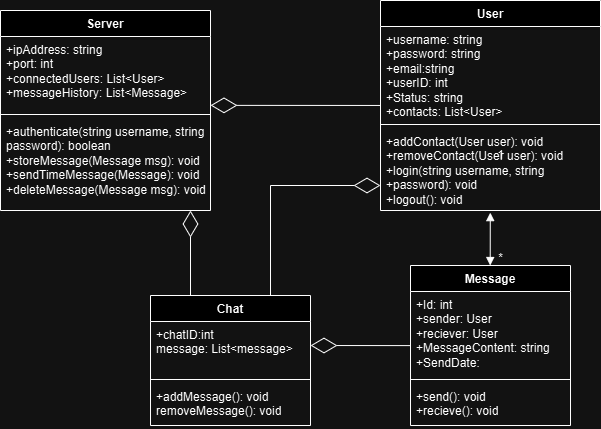

The diagram above was exported from draw.io. Its source (the exported page's mxGraphModel, read from the mxfile embedded in the PNG):
<mxGraphModel dx="365" dy="724" grid="1" gridSize="10" guides="1" tooltips="1" connect="1" arrows="1" fold="1" page="1" pageScale="1" pageWidth="827" pageHeight="1169" math="0" shadow="0">
  <root>
    <mxCell id="0" />
    <mxCell id="1" parent="0" />
    <mxCell id="uK19fybNpg1_1grzp6Gz-1" value="User" style="swimlane;fontStyle=1;align=center;verticalAlign=top;childLayout=stackLayout;horizontal=1;startSize=26;horizontalStack=0;resizeParent=1;resizeParentMax=0;resizeLast=0;collapsible=1;marginBottom=0;whiteSpace=wrap;html=1;" parent="1" vertex="1">
      <mxGeometry x="510" y="55" width="220" height="210" as="geometry" />
    </mxCell>
    <mxCell id="uK19fybNpg1_1grzp6Gz-2" value="+username: string&lt;div&gt;+password: string&lt;/div&gt;&lt;div&gt;+email:string&lt;br&gt;&lt;div&gt;+userID: int&lt;/div&gt;&lt;div&gt;+Status: string&lt;/div&gt;&lt;div&gt;+contacts: List&amp;lt;User&amp;gt;&lt;/div&gt;&lt;/div&gt;" style="text;strokeColor=none;fillColor=none;align=left;verticalAlign=top;spacingLeft=4;spacingRight=4;overflow=hidden;rotatable=0;points=[[0,0.5],[1,0.5]];portConstraint=eastwest;whiteSpace=wrap;html=1;" parent="uK19fybNpg1_1grzp6Gz-1" vertex="1">
      <mxGeometry y="26" width="220" height="94" as="geometry" />
    </mxCell>
    <mxCell id="uK19fybNpg1_1grzp6Gz-3" value="" style="line;strokeWidth=1;fillColor=none;align=left;verticalAlign=middle;spacingTop=-1;spacingLeft=3;spacingRight=3;rotatable=0;labelPosition=right;points=[];portConstraint=eastwest;strokeColor=inherit;" parent="uK19fybNpg1_1grzp6Gz-1" vertex="1">
      <mxGeometry y="120" width="220" height="8" as="geometry" />
    </mxCell>
    <mxCell id="uK19fybNpg1_1grzp6Gz-4" value="&lt;div&gt;&lt;span style=&quot;background-color: initial;&quot;&gt;+addContact(User user): void&lt;/span&gt;&lt;/div&gt;&lt;div&gt;&lt;span style=&quot;background-color: initial;&quot;&gt;+removeContact(User user): void&lt;/span&gt;&lt;/div&gt;&lt;div&gt;+login(string username, string +password): void&lt;div&gt;+logout(): void&lt;/div&gt;&lt;/div&gt;" style="text;strokeColor=none;fillColor=none;align=left;verticalAlign=top;spacingLeft=4;spacingRight=4;overflow=hidden;rotatable=0;points=[[0,0.5],[1,0.5]];portConstraint=eastwest;whiteSpace=wrap;html=1;" parent="uK19fybNpg1_1grzp6Gz-1" vertex="1">
      <mxGeometry y="128" width="220" height="82" as="geometry" />
    </mxCell>
    <mxCell id="uK19fybNpg1_1grzp6Gz-9" value="Server" style="swimlane;fontStyle=1;align=center;verticalAlign=top;childLayout=stackLayout;horizontal=1;startSize=26;horizontalStack=0;resizeParent=1;resizeParentMax=0;resizeLast=0;collapsible=1;marginBottom=0;whiteSpace=wrap;html=1;" parent="1" vertex="1">
      <mxGeometry x="130" y="65" width="210" height="200" as="geometry" />
    </mxCell>
    <mxCell id="uK19fybNpg1_1grzp6Gz-10" value="&lt;div&gt;+ipAddress: string&lt;/div&gt;&lt;div&gt;+port: int&lt;/div&gt;+connectedUsers: List&amp;lt;User&amp;gt;&lt;div&gt;+messageHistory: List&amp;lt;Message&amp;gt;&lt;/div&gt;" style="text;strokeColor=none;fillColor=none;align=left;verticalAlign=top;spacingLeft=4;spacingRight=4;overflow=hidden;rotatable=0;points=[[0,0.5],[1,0.5]];portConstraint=eastwest;whiteSpace=wrap;html=1;" parent="uK19fybNpg1_1grzp6Gz-9" vertex="1">
      <mxGeometry y="26" width="210" height="74" as="geometry" />
    </mxCell>
    <mxCell id="uK19fybNpg1_1grzp6Gz-11" value="" style="line;strokeWidth=1;fillColor=none;align=left;verticalAlign=middle;spacingTop=-1;spacingLeft=3;spacingRight=3;rotatable=0;labelPosition=right;points=[];portConstraint=eastwest;strokeColor=inherit;" parent="uK19fybNpg1_1grzp6Gz-9" vertex="1">
      <mxGeometry y="100" width="210" height="8" as="geometry" />
    </mxCell>
    <mxCell id="uK19fybNpg1_1grzp6Gz-12" value="+authenticate(string username, string password): boolean&lt;div&gt;+storeMessage(Message msg): void&lt;br&gt;+sendTimeMessage(Message): void&lt;/div&gt;&lt;div&gt;+deleteMessage(Message msg): void&lt;/div&gt;" style="text;strokeColor=none;fillColor=none;align=left;verticalAlign=top;spacingLeft=4;spacingRight=4;overflow=hidden;rotatable=0;points=[[0,0.5],[1,0.5]];portConstraint=eastwest;whiteSpace=wrap;html=1;" parent="uK19fybNpg1_1grzp6Gz-9" vertex="1">
      <mxGeometry y="108" width="210" height="92" as="geometry" />
    </mxCell>
    <mxCell id="uK19fybNpg1_1grzp6Gz-28" value="" style="endArrow=block;startArrow=block;endFill=1;startFill=1;html=1;rounded=0;entryX=0.499;entryY=1.026;entryDx=0;entryDy=0;entryPerimeter=0;" parent="1" target="uK19fybNpg1_1grzp6Gz-4" edge="1">
      <mxGeometry width="160" relative="1" as="geometry">
        <mxPoint x="619.71" y="320" as="sourcePoint" />
        <mxPoint x="620" y="200" as="targetPoint" />
      </mxGeometry>
    </mxCell>
    <mxCell id="uK19fybNpg1_1grzp6Gz-40" value="1" style="text;html=1;align=center;verticalAlign=middle;resizable=0;points=[];autosize=1;strokeColor=none;fillColor=none;" parent="1" vertex="1">
      <mxGeometry x="615" y="195" width="30" height="30" as="geometry" />
    </mxCell>
    <mxCell id="uK19fybNpg1_1grzp6Gz-41" value="*" style="text;html=1;align=center;verticalAlign=middle;resizable=0;points=[];autosize=1;strokeColor=none;fillColor=none;" parent="1" vertex="1">
      <mxGeometry x="615" y="298" width="30" height="30" as="geometry" />
    </mxCell>
    <mxCell id="8jcQHh8jOZ9sKBfxypX--2" value="Message" style="swimlane;fontStyle=1;align=center;verticalAlign=top;childLayout=stackLayout;horizontal=1;startSize=26;horizontalStack=0;resizeParent=1;resizeParentMax=0;resizeLast=0;collapsible=1;marginBottom=0;whiteSpace=wrap;html=1;" parent="1" vertex="1">
      <mxGeometry x="540" y="320" width="160" height="160" as="geometry" />
    </mxCell>
    <mxCell id="8jcQHh8jOZ9sKBfxypX--3" value="+Id: int&lt;div&gt;+sender: User&lt;/div&gt;&lt;div&gt;+reciever: User&lt;/div&gt;&lt;div&gt;+MessageContent: string&lt;/div&gt;&lt;div&gt;+SendDate:&amp;nbsp;&lt;/div&gt;" style="text;strokeColor=none;fillColor=none;align=left;verticalAlign=top;spacingLeft=4;spacingRight=4;overflow=hidden;rotatable=0;points=[[0,0.5],[1,0.5]];portConstraint=eastwest;whiteSpace=wrap;html=1;" parent="8jcQHh8jOZ9sKBfxypX--2" vertex="1">
      <mxGeometry y="26" width="160" height="84" as="geometry" />
    </mxCell>
    <mxCell id="8jcQHh8jOZ9sKBfxypX--4" value="" style="line;strokeWidth=1;fillColor=none;align=left;verticalAlign=middle;spacingTop=-1;spacingLeft=3;spacingRight=3;rotatable=0;labelPosition=right;points=[];portConstraint=eastwest;strokeColor=inherit;" parent="8jcQHh8jOZ9sKBfxypX--2" vertex="1">
      <mxGeometry y="110" width="160" height="8" as="geometry" />
    </mxCell>
    <mxCell id="8jcQHh8jOZ9sKBfxypX--5" value="+send(): void&lt;div&gt;+recieve(): void&lt;/div&gt;" style="text;strokeColor=none;fillColor=none;align=left;verticalAlign=top;spacingLeft=4;spacingRight=4;overflow=hidden;rotatable=0;points=[[0,0.5],[1,0.5]];portConstraint=eastwest;whiteSpace=wrap;html=1;" parent="8jcQHh8jOZ9sKBfxypX--2" vertex="1">
      <mxGeometry y="118" width="160" height="42" as="geometry" />
    </mxCell>
    <mxCell id="8jcQHh8jOZ9sKBfxypX--11" value="Chat" style="swimlane;fontStyle=1;align=center;verticalAlign=top;childLayout=stackLayout;horizontal=1;startSize=26;horizontalStack=0;resizeParent=1;resizeParentMax=0;resizeLast=0;collapsible=1;marginBottom=0;whiteSpace=wrap;html=1;" parent="1" vertex="1">
      <mxGeometry x="280" y="350" width="160" height="130" as="geometry" />
    </mxCell>
    <mxCell id="8jcQHh8jOZ9sKBfxypX--12" value="+chatID:int&lt;div&gt;message: List&amp;lt;message&amp;gt;&lt;/div&gt;&lt;div&gt;&lt;br&gt;&lt;/div&gt;" style="text;strokeColor=none;fillColor=none;align=left;verticalAlign=top;spacingLeft=4;spacingRight=4;overflow=hidden;rotatable=0;points=[[0,0.5],[1,0.5]];portConstraint=eastwest;whiteSpace=wrap;html=1;" parent="8jcQHh8jOZ9sKBfxypX--11" vertex="1">
      <mxGeometry y="26" width="160" height="54" as="geometry" />
    </mxCell>
    <mxCell id="8jcQHh8jOZ9sKBfxypX--13" value="" style="line;strokeWidth=1;fillColor=none;align=left;verticalAlign=middle;spacingTop=-1;spacingLeft=3;spacingRight=3;rotatable=0;labelPosition=right;points=[];portConstraint=eastwest;strokeColor=inherit;" parent="8jcQHh8jOZ9sKBfxypX--11" vertex="1">
      <mxGeometry y="80" width="160" height="8" as="geometry" />
    </mxCell>
    <mxCell id="8jcQHh8jOZ9sKBfxypX--14" value="+addMessage(): void&lt;div&gt;removeMessage(): void&lt;/div&gt;" style="text;strokeColor=none;fillColor=none;align=left;verticalAlign=top;spacingLeft=4;spacingRight=4;overflow=hidden;rotatable=0;points=[[0,0.5],[1,0.5]];portConstraint=eastwest;whiteSpace=wrap;html=1;" parent="8jcQHh8jOZ9sKBfxypX--11" vertex="1">
      <mxGeometry y="88" width="160" height="42" as="geometry" />
    </mxCell>
    <mxCell id="8jcQHh8jOZ9sKBfxypX--15" value="" style="endArrow=diamondThin;endFill=0;endSize=24;html=1;rounded=0;" parent="1" edge="1">
      <mxGeometry width="160" relative="1" as="geometry">
        <mxPoint x="400" y="240" as="sourcePoint" />
        <mxPoint x="510" y="240" as="targetPoint" />
      </mxGeometry>
    </mxCell>
    <mxCell id="8jcQHh8jOZ9sKBfxypX--19" value="" style="endArrow=none;html=1;rounded=0;exitX=0.75;exitY=0;exitDx=0;exitDy=0;" parent="1" source="8jcQHh8jOZ9sKBfxypX--11" edge="1">
      <mxGeometry width="50" height="50" relative="1" as="geometry">
        <mxPoint x="350" y="290" as="sourcePoint" />
        <mxPoint x="400" y="240" as="targetPoint" />
      </mxGeometry>
    </mxCell>
    <mxCell id="8jcQHh8jOZ9sKBfxypX--20" value="" style="endArrow=diamondThin;endFill=0;endSize=24;html=1;rounded=0;exitX=-0.003;exitY=0.644;exitDx=0;exitDy=0;exitPerimeter=0;" parent="1" source="8jcQHh8jOZ9sKBfxypX--3" edge="1">
      <mxGeometry width="160" relative="1" as="geometry">
        <mxPoint x="530" y="400" as="sourcePoint" />
        <mxPoint x="440" y="400" as="targetPoint" />
      </mxGeometry>
    </mxCell>
    <mxCell id="8jcQHh8jOZ9sKBfxypX--21" value="" style="endArrow=diamondThin;endFill=0;endSize=24;html=1;rounded=0;exitX=0;exitY=0.84;exitDx=0;exitDy=0;exitPerimeter=0;" parent="1" source="uK19fybNpg1_1grzp6Gz-2" edge="1">
      <mxGeometry width="160" relative="1" as="geometry">
        <mxPoint x="490" y="159.86" as="sourcePoint" />
        <mxPoint x="340" y="159.86" as="targetPoint" />
      </mxGeometry>
    </mxCell>
    <mxCell id="8jcQHh8jOZ9sKBfxypX--22" value="" style="endArrow=diamondThin;endFill=0;endSize=24;html=1;rounded=0;exitX=0.25;exitY=0;exitDx=0;exitDy=0;" parent="1" source="8jcQHh8jOZ9sKBfxypX--11" edge="1">
      <mxGeometry width="160" relative="1" as="geometry">
        <mxPoint x="320" y="340" as="sourcePoint" />
        <mxPoint x="320" y="265" as="targetPoint" />
      </mxGeometry>
    </mxCell>
  </root>
</mxGraphModel>